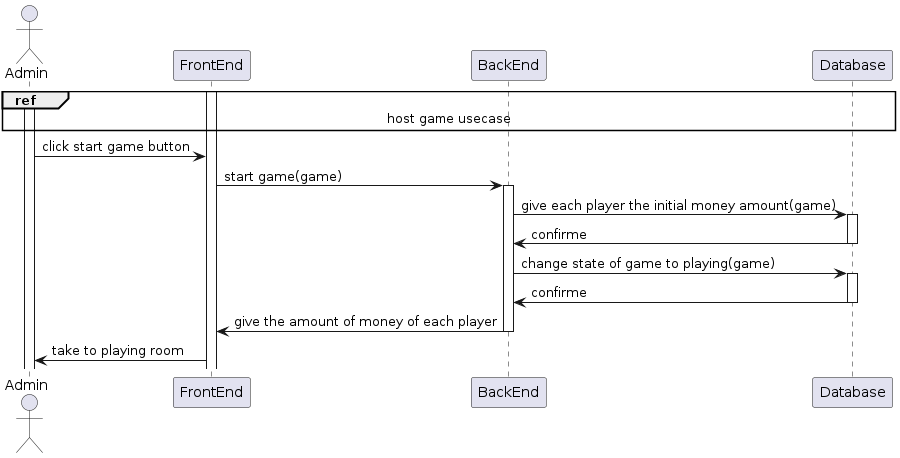

The diagram above was rendered by PlantUML. Its source (embedded in the PNG):
@startuml

actor Admin

Activate Admin
Activate FrontEnd

ref over Admin, FrontEnd, BackEnd, Database : host game usecase

Admin ->  FrontEnd : click start game button

FrontEnd -> BackEnd : start game(game)
Activate BackEnd

BackEnd -> Database : give each player the initial money amount(game)
Activate Database

Database -> BackEnd : confirme
deactivate Database

BackEnd -> Database : change state of game to playing(game)
Activate Database

Database -> BackEnd : confirme
deactivate Database

BackEnd -> FrontEnd : give the amount of money of each player
deactivate BackEnd

FrontEnd -> Admin : take to playing room

@enduml